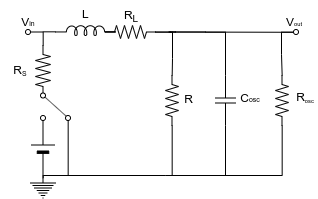

The diagram above was exported from draw.io. Its source (the exported page's mxGraphModel, read from the mxfile embedded in the PNG):
<mxGraphModel dx="469" dy="267" grid="1" gridSize="10" guides="1" tooltips="1" connect="1" arrows="1" fold="1" page="1" pageScale="1" pageWidth="827" pageHeight="1169" math="0" shadow="0">
  <root>
    <mxCell id="0" />
    <mxCell id="1" parent="0" />
    <mxCell id="JeK-fLH9PVdOFSQYClvs-1" value="" style="verticalLabelPosition=bottom;shadow=0;dashed=0;align=center;fillColor=#000000;html=1;verticalAlign=top;strokeWidth=1;shape=mxgraph.electrical.miscellaneous.monocell_battery;direction=north;" parent="1" vertex="1">
      <mxGeometry x="76" y="172.5" width="23" height="60" as="geometry" />
    </mxCell>
    <mxCell id="JeK-fLH9PVdOFSQYClvs-21" style="edgeStyle=orthogonalEdgeStyle;rounded=0;orthogonalLoop=1;jettySize=auto;html=1;exitX=0;exitY=0.5;exitDx=0;exitDy=0;exitPerimeter=0;entryX=0;entryY=0.645;entryDx=0;entryDy=0;entryPerimeter=0;endArrow=none;endFill=0;" parent="1" source="JeK-fLH9PVdOFSQYClvs-4" target="JeK-fLH9PVdOFSQYClvs-9" edge="1">
      <mxGeometry relative="1" as="geometry">
        <Array as="points">
          <mxPoint x="87" y="86" />
        </Array>
      </mxGeometry>
    </mxCell>
    <mxCell id="JeK-fLH9PVdOFSQYClvs-4" value="" style="pointerEvents=1;verticalLabelPosition=bottom;shadow=0;dashed=0;align=center;html=1;verticalAlign=top;shape=mxgraph.electrical.resistors.resistor_2;direction=south;" parent="1" vertex="1">
      <mxGeometry x="80" y="100" width="15" height="50" as="geometry" />
    </mxCell>
    <mxCell id="JeK-fLH9PVdOFSQYClvs-25" style="edgeStyle=orthogonalEdgeStyle;rounded=0;orthogonalLoop=1;jettySize=auto;html=1;exitX=0;exitY=0.5;exitDx=0;exitDy=0;exitPerimeter=0;entryX=1;entryY=0.5;entryDx=0;entryDy=0;entryPerimeter=0;endArrow=none;endFill=0;" parent="1" source="JeK-fLH9PVdOFSQYClvs-8" target="JeK-fLH9PVdOFSQYClvs-23" edge="1">
      <mxGeometry relative="1" as="geometry">
        <Array as="points">
          <mxPoint x="217" y="87" />
          <mxPoint x="217" y="113" />
        </Array>
      </mxGeometry>
    </mxCell>
    <mxCell id="JeK-fLH9PVdOFSQYClvs-8" value="" style="pointerEvents=1;verticalLabelPosition=bottom;shadow=0;dashed=0;align=center;html=1;verticalAlign=top;shape=mxgraph.electrical.resistors.resistor_2;direction=west;" parent="1" vertex="1">
      <mxGeometry x="150" y="80" width="50" height="13" as="geometry" />
    </mxCell>
    <mxCell id="JeK-fLH9PVdOFSQYClvs-18" style="edgeStyle=orthogonalEdgeStyle;rounded=0;orthogonalLoop=1;jettySize=auto;html=1;exitX=1;exitY=0.645;exitDx=0;exitDy=0;exitPerimeter=0;entryX=1;entryY=0.5;entryDx=0;entryDy=0;entryPerimeter=0;endArrow=none;endFill=0;" parent="1" source="JeK-fLH9PVdOFSQYClvs-9" target="JeK-fLH9PVdOFSQYClvs-8" edge="1">
      <mxGeometry relative="1" as="geometry" />
    </mxCell>
    <mxCell id="JeK-fLH9PVdOFSQYClvs-9" value="" style="pointerEvents=1;verticalLabelPosition=bottom;shadow=0;dashed=0;align=center;html=1;verticalAlign=top;shape=mxgraph.electrical.inductors.inductor_5;" parent="1" vertex="1">
      <mxGeometry x="100" y="80" width="60" height="10" as="geometry" />
    </mxCell>
    <mxCell id="JeK-fLH9PVdOFSQYClvs-66" style="edgeStyle=orthogonalEdgeStyle;rounded=0;orthogonalLoop=1;jettySize=auto;html=1;exitX=0;exitY=0.5;exitDx=0;exitDy=0;exitPerimeter=0;endArrow=none;endFill=0;" parent="1" source="JeK-fLH9PVdOFSQYClvs-23" edge="1">
      <mxGeometry relative="1" as="geometry">
        <mxPoint x="210" y="230" as="targetPoint" />
        <Array as="points">
          <mxPoint x="217" y="230" />
        </Array>
      </mxGeometry>
    </mxCell>
    <mxCell id="JeK-fLH9PVdOFSQYClvs-23" value="" style="pointerEvents=1;verticalLabelPosition=bottom;shadow=0;dashed=0;align=center;html=1;verticalAlign=top;shape=mxgraph.electrical.resistors.resistor_2;direction=north;" parent="1" vertex="1">
      <mxGeometry x="210" y="130" width="13" height="50" as="geometry" />
    </mxCell>
    <mxCell id="JeK-fLH9PVdOFSQYClvs-39" style="edgeStyle=orthogonalEdgeStyle;rounded=0;orthogonalLoop=1;jettySize=auto;html=1;exitX=0;exitY=0.5;exitDx=0;exitDy=0;exitPerimeter=0;endArrow=none;endFill=0;" parent="1" source="JeK-fLH9PVdOFSQYClvs-24" edge="1">
      <mxGeometry relative="1" as="geometry">
        <mxPoint x="249.93548387096774" y="86.53225806451613" as="targetPoint" />
        <Array as="points">
          <mxPoint x="270" y="87" />
        </Array>
      </mxGeometry>
    </mxCell>
    <mxCell id="JeK-fLH9PVdOFSQYClvs-67" style="edgeStyle=orthogonalEdgeStyle;rounded=0;orthogonalLoop=1;jettySize=auto;html=1;exitX=1;exitY=0.5;exitDx=0;exitDy=0;exitPerimeter=0;endArrow=none;endFill=0;" parent="1" source="JeK-fLH9PVdOFSQYClvs-24" edge="1">
      <mxGeometry relative="1" as="geometry">
        <mxPoint x="210" y="230" as="targetPoint" />
        <Array as="points">
          <mxPoint x="270" y="230" />
        </Array>
      </mxGeometry>
    </mxCell>
    <mxCell id="JeK-fLH9PVdOFSQYClvs-24" value="" style="pointerEvents=1;verticalLabelPosition=bottom;shadow=0;dashed=0;align=center;html=1;verticalAlign=top;shape=mxgraph.electrical.capacitors.capacitor_1;direction=south;" parent="1" vertex="1">
      <mxGeometry x="260" y="130" width="20" height="50" as="geometry" />
    </mxCell>
    <mxCell id="JeK-fLH9PVdOFSQYClvs-35" value="" style="endArrow=none;html=1;strokeWidth=1;" parent="1" edge="1">
      <mxGeometry width="100" relative="1" as="geometry">
        <mxPoint x="220" y="86.5" as="sourcePoint" />
        <mxPoint x="250" y="86.5" as="targetPoint" />
        <Array as="points">
          <mxPoint x="210" y="86.5" />
        </Array>
      </mxGeometry>
    </mxCell>
    <mxCell id="JeK-fLH9PVdOFSQYClvs-68" style="edgeStyle=orthogonalEdgeStyle;rounded=0;orthogonalLoop=1;jettySize=auto;html=1;exitX=0;exitY=0.5;exitDx=0;exitDy=0;exitPerimeter=0;endArrow=none;endFill=0;" parent="1" source="JeK-fLH9PVdOFSQYClvs-46" edge="1">
      <mxGeometry relative="1" as="geometry">
        <mxPoint x="240" y="230" as="targetPoint" />
        <Array as="points">
          <mxPoint x="326" y="230" />
        </Array>
      </mxGeometry>
    </mxCell>
    <mxCell id="JeK-fLH9PVdOFSQYClvs-46" value="" style="pointerEvents=1;verticalLabelPosition=bottom;shadow=0;dashed=0;align=center;html=1;verticalAlign=top;shape=mxgraph.electrical.resistors.resistor_2;direction=north;" parent="1" vertex="1">
      <mxGeometry x="320" y="130" width="13" height="50" as="geometry" />
    </mxCell>
    <mxCell id="JeK-fLH9PVdOFSQYClvs-49" value="" style="endArrow=none;html=1;strokeWidth=1;" parent="1" source="JeK-fLH9PVdOFSQYClvs-51" edge="1">
      <mxGeometry width="100" relative="1" as="geometry">
        <mxPoint x="77.5" y="86.5" as="sourcePoint" />
        <mxPoint x="87.5" y="86.5" as="targetPoint" />
      </mxGeometry>
    </mxCell>
    <mxCell id="JeK-fLH9PVdOFSQYClvs-51" value="" style="ellipse;whiteSpace=wrap;html=1;aspect=fixed;" parent="1" vertex="1">
      <mxGeometry x="70" y="84" width="5" height="5" as="geometry" />
    </mxCell>
    <mxCell id="JeK-fLH9PVdOFSQYClvs-100" style="edgeStyle=orthogonalEdgeStyle;rounded=0;orthogonalLoop=1;jettySize=auto;html=1;exitX=0;exitY=0.5;exitDx=0;exitDy=0;entryX=1;entryY=0.5;entryDx=0;entryDy=0;entryPerimeter=0;endArrow=none;endFill=0;" parent="1" source="JeK-fLH9PVdOFSQYClvs-52" target="JeK-fLH9PVdOFSQYClvs-46" edge="1">
      <mxGeometry relative="1" as="geometry">
        <Array as="points">
          <mxPoint x="326" y="86" />
          <mxPoint x="326" y="109" />
        </Array>
      </mxGeometry>
    </mxCell>
    <mxCell id="JeK-fLH9PVdOFSQYClvs-52" value="" style="ellipse;whiteSpace=wrap;html=1;aspect=fixed;" parent="1" vertex="1">
      <mxGeometry x="338" y="84" width="5" height="5" as="geometry" />
    </mxCell>
    <mxCell id="JeK-fLH9PVdOFSQYClvs-55" value="" style="ellipse;whiteSpace=wrap;html=1;aspect=fixed;" parent="1" vertex="1">
      <mxGeometry x="85" y="170" width="5" height="5" as="geometry" />
    </mxCell>
    <mxCell id="JeK-fLH9PVdOFSQYClvs-63" style="edgeStyle=orthogonalEdgeStyle;rounded=0;orthogonalLoop=1;jettySize=auto;html=1;exitX=0.5;exitY=1;exitDx=0;exitDy=0;entryX=0.5;entryY=0;entryDx=0;entryDy=0;entryPerimeter=0;endArrow=none;endFill=0;" parent="1" source="JeK-fLH9PVdOFSQYClvs-56" target="JeK-fLH9PVdOFSQYClvs-61" edge="1">
      <mxGeometry relative="1" as="geometry">
        <Array as="points">
          <mxPoint x="112" y="230" />
          <mxPoint x="88" y="230" />
        </Array>
      </mxGeometry>
    </mxCell>
    <mxCell id="JeK-fLH9PVdOFSQYClvs-56" value="" style="ellipse;whiteSpace=wrap;html=1;aspect=fixed;" parent="1" vertex="1">
      <mxGeometry x="110" y="170" width="5" height="5" as="geometry" />
    </mxCell>
    <mxCell id="JeK-fLH9PVdOFSQYClvs-59" value="" style="endArrow=none;html=1;exitX=0;exitY=0;exitDx=0;exitDy=0;entryX=0;entryY=0;entryDx=0;entryDy=0;" parent="1" source="JeK-fLH9PVdOFSQYClvs-54" target="JeK-fLH9PVdOFSQYClvs-56" edge="1">
      <mxGeometry width="50" height="50" relative="1" as="geometry">
        <mxPoint x="120" y="190" as="sourcePoint" />
        <mxPoint x="170" y="140" as="targetPoint" />
      </mxGeometry>
    </mxCell>
    <mxCell id="JeK-fLH9PVdOFSQYClvs-54" value="" style="ellipse;whiteSpace=wrap;html=1;aspect=fixed;" parent="1" vertex="1">
      <mxGeometry x="85" y="147.5" width="5" height="5" as="geometry" />
    </mxCell>
    <mxCell id="JeK-fLH9PVdOFSQYClvs-61" value="" style="pointerEvents=1;verticalLabelPosition=bottom;shadow=0;dashed=0;align=center;html=1;verticalAlign=top;shape=mxgraph.electrical.signal_sources.protective_earth;" parent="1" vertex="1">
      <mxGeometry x="75" y="232.5" width="25" height="20" as="geometry" />
    </mxCell>
    <mxCell id="JeK-fLH9PVdOFSQYClvs-65" value="" style="endArrow=none;html=1;strokeWidth=1;" parent="1" edge="1">
      <mxGeometry width="100" relative="1" as="geometry">
        <mxPoint x="210" y="230" as="sourcePoint" />
        <mxPoint x="110" y="230" as="targetPoint" />
      </mxGeometry>
    </mxCell>
    <mxCell id="JeK-fLH9PVdOFSQYClvs-69" value="&lt;span style=&quot;white-space: nowrap&quot;&gt;R&lt;/span&gt;&lt;sub style=&quot;white-space: nowrap&quot;&gt;L&lt;/sub&gt;" style="text;html=1;strokeColor=none;fillColor=none;align=center;verticalAlign=middle;whiteSpace=wrap;rounded=0;" parent="1" vertex="1">
      <mxGeometry x="155" y="60" width="40" height="20" as="geometry" />
    </mxCell>
    <mxCell id="JeK-fLH9PVdOFSQYClvs-72" value="L" style="text;html=1;" parent="1" vertex="1">
      <mxGeometry x="125" y="55" width="10" height="30" as="geometry" />
    </mxCell>
    <mxCell id="JeK-fLH9PVdOFSQYClvs-75" value="&lt;span style=&quot;white-space: nowrap&quot;&gt;R&lt;span style=&quot;font-size: 8.33333px&quot;&gt;&lt;sub&gt;S&lt;/sub&gt;&lt;/span&gt;&lt;/span&gt;" style="text;html=1;strokeColor=none;fillColor=none;align=center;verticalAlign=middle;whiteSpace=wrap;rounded=0;" parent="1" vertex="1">
      <mxGeometry x="45" y="115" width="40" height="20" as="geometry" />
    </mxCell>
    <mxCell id="JeK-fLH9PVdOFSQYClvs-76" value="&lt;span style=&quot;white-space: nowrap&quot;&gt;R&lt;span style=&quot;font-size: 6.94444px&quot;&gt;&lt;sub&gt;osc&lt;/sub&gt;&lt;/span&gt;&lt;/span&gt;" style="text;html=1;strokeColor=none;fillColor=none;align=center;verticalAlign=middle;whiteSpace=wrap;rounded=0;" parent="1" vertex="1">
      <mxGeometry x="338" y="142" width="24" height="18" as="geometry" />
    </mxCell>
    <mxCell id="JeK-fLH9PVdOFSQYClvs-77" value="&lt;span style=&quot;white-space: nowrap&quot;&gt;&lt;sub&gt;&lt;span style=&quot;font-size: 12px&quot;&gt;C&lt;/span&gt;&lt;span style=&quot;font-size: 6.94444px&quot;&gt;osc&lt;/span&gt;&lt;/sub&gt;&lt;/span&gt;" style="text;html=1;strokeColor=none;fillColor=none;align=center;verticalAlign=middle;whiteSpace=wrap;rounded=0;" parent="1" vertex="1">
      <mxGeometry x="280" y="140" width="30" height="20" as="geometry" />
    </mxCell>
    <mxCell id="JeK-fLH9PVdOFSQYClvs-89" value="&lt;span style=&quot;white-space: nowrap&quot;&gt;R&lt;/span&gt;" style="text;html=1;strokeColor=none;fillColor=none;align=center;verticalAlign=middle;whiteSpace=wrap;rounded=0;" parent="1" vertex="1">
      <mxGeometry x="220" y="143.5" width="27" height="18" as="geometry" />
    </mxCell>
    <mxCell id="JeK-fLH9PVdOFSQYClvs-90" value="&lt;span style=&quot;white-space: nowrap&quot;&gt;&lt;sub&gt;&lt;span style=&quot;font-size: 12px&quot;&gt;V&lt;/span&gt;&lt;span style=&quot;font-size: 6.94444px&quot;&gt;in&lt;/span&gt;&lt;/sub&gt;&lt;/span&gt;" style="text;html=1;strokeColor=none;fillColor=none;align=center;verticalAlign=middle;whiteSpace=wrap;rounded=0;" parent="1" vertex="1">
      <mxGeometry x="52.5" y="64" width="40" height="20" as="geometry" />
    </mxCell>
    <mxCell id="JeK-fLH9PVdOFSQYClvs-91" value="&lt;span style=&quot;white-space: nowrap&quot;&gt;&lt;sub&gt;&lt;span style=&quot;font-size: 12px&quot;&gt;V&lt;/span&gt;&lt;span style=&quot;font-size: 5.78703px&quot;&gt;out&lt;/span&gt;&lt;/sub&gt;&lt;/span&gt;" style="text;html=1;strokeColor=none;fillColor=none;align=center;verticalAlign=middle;whiteSpace=wrap;rounded=0;" parent="1" vertex="1">
      <mxGeometry x="318" y="64" width="40" height="20" as="geometry" />
    </mxCell>
    <mxCell id="JeK-fLH9PVdOFSQYClvs-101" value="" style="endArrow=none;html=1;entryX=-0.144;entryY=0.553;entryDx=0;entryDy=0;entryPerimeter=0;exitX=0;exitY=0.5;exitDx=0;exitDy=0;exitPerimeter=0;" parent="1" source="JeK-fLH9PVdOFSQYClvs-8" target="JeK-fLH9PVdOFSQYClvs-52" edge="1">
      <mxGeometry width="50" height="50" relative="1" as="geometry">
        <mxPoint x="280" y="100" as="sourcePoint" />
        <mxPoint x="350" y="120" as="targetPoint" />
      </mxGeometry>
    </mxCell>
  </root>
</mxGraphModel>